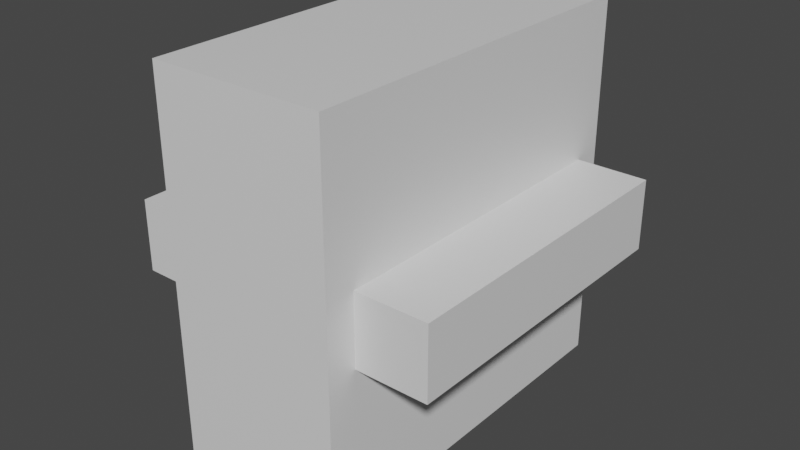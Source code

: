 # Source: Ma_e-Thermodynamik.blend  (saved by Blender 3.1.7; exported with 4.5.12 LTS)
import bpy
from mathutils import Matrix  # noqa: F401  (used for matrix-valued properties, if any)

bpy.ops.wm.read_factory_settings(use_empty=True)
scene = bpy.context.scene
scene.name = 'Scene'

# ---- collections
col_collection = bpy.data.collections.new('Collection'); scene.collection.children.link(col_collection)

# ---- materials (node trees are filled in below, after node groups)
mat_material = bpy.data.materials.new('Material')
mat_material.alpha_threshold = 0.0
mat_material.use_transparent_shadow = False
mat_material.line_color = (0.0, 0.0, 0.0, 1.0)

# ---- material node trees
mat_material.use_nodes = True; mat_material.node_tree.nodes.clear()
_N = mat_material.node_tree.nodes; _L = mat_material.node_tree.links
n0 = _N.new('ShaderNodeOutputMaterial'); n0.name = 'Material Output'; n0.location = (300, 300)
n1 = _N.new('ShaderNodeBsdfPrincipled'); n1.name = 'Principled BSDF'; n1.location = (10, 300)
n1.distribution = 'GGX'
n1.subsurface_method = 'RANDOM_WALK_SKIN'
n1.inputs[2].default_value = 0.4
n1.inputs[3].default_value = 1.45
n1.inputs[27].default_value = (0.0, 0.0, 0.0, 1.0)
n1.inputs[28].default_value = 1.0
_L.new(n1.outputs[0], n0.inputs[0])
n0.is_active_output = True

# ---- world
world_world = bpy.data.worlds.new('World'); scene.world = world_world
world_world.use_nodes = True; world_world.node_tree.nodes.clear()
_N = world_world.node_tree.nodes; _L = world_world.node_tree.links
n0 = _N.new('ShaderNodeOutputWorld'); n0.name = 'World Output'; n0.location = (300, 300)
n1 = _N.new('ShaderNodeBackground'); n1.name = 'Background'; n1.location = (10, 300)
n1.inputs[0].default_value = (0.05088, 0.05088, 0.05088, 1.0)
_L.new(n1.outputs[0], n0.inputs[0])
n0.is_active_output = True
world_world.color = (0.05088, 0.05088, 0.05088)
world_world.use_sun_shadow = False
world_world.sun_shadow_jitter_overblur = 0.0

# ---- meshes
me_cube = bpy.data.meshes.new('Cube')
me_cube.from_pydata([(1.0, 1.0, 1.0), (1.0, 1.0, -1.0), (1.0, -1.0, 1.0), (1.0, -1.0, -1.0), (-1.0, 1.0, 1.0), (-1.0, 1.0, -1.0), (-1.0, -1.0, 1.0), (-1.0, -1.0, -1.0)], [], [(0, 4, 6, 2), (3, 2, 6, 7), (7, 6, 4, 5), (5, 1, 3, 7), (1, 0, 2, 3), (5, 4, 0, 1)])
_uv = me_cube.uv_layers.new(name='UVMap')
_uv.uv.foreach_set('vector', [0.625, 0.5, 0.875, 0.5, 0.875, 0.75, 0.625, 0.75, 0.375, 0.75, 0.625, 0.75, 0.625, 1.0, 0.375, 1.0, 0.375, 0.0, 0.625, 0.0, 0.625, 0.25, 0.375, 0.25, 0.125, 0.5, 0.375, 0.5, 0.375, 0.75, 0.125, 0.75, 0.375, 0.5, 0.625, 0.5, 0.625, 0.75, 0.375, 0.75, 0.375, 0.25, 0.625, 0.25, 0.625, 0.5, 0.375, 0.5])
me_cube.materials.append(mat_material)
me_cube.use_remesh_preserve_volume = False
me_cube.use_remesh_preserve_attributes = False
me_cube.use_mirror_vertex_groups = False
me_cube.update()
me_cube_001 = bpy.data.meshes.new('Cube.001')
me_cube_001.from_pydata([(1.0, 1.0, 1.0), (1.0, 1.0, -1.0), (1.0, -1.0, 1.0), (1.0, -1.0, -1.0), (-1.0, 1.0, 1.0), (-1.0, 1.0, -1.0), (-1.0, -1.0, 1.0), (-1.0, -1.0, -1.0)], [], [(0, 4, 6, 2), (3, 2, 6, 7), (7, 6, 4, 5), (5, 1, 3, 7), (1, 0, 2, 3), (5, 4, 0, 1)])
_uv = me_cube_001.uv_layers.new(name='UVMap')
_uv.uv.foreach_set('vector', [0.625, 0.5, 0.875, 0.5, 0.875, 0.75, 0.625, 0.75, 0.375, 0.75, 0.625, 0.75, 0.625, 1.0, 0.375, 1.0, 0.375, 0.0, 0.625, 0.0, 0.625, 0.25, 0.375, 0.25, 0.125, 0.5, 0.375, 0.5, 0.375, 0.75, 0.125, 0.75, 0.375, 0.5, 0.625, 0.5, 0.625, 0.75, 0.375, 0.75, 0.375, 0.25, 0.625, 0.25, 0.625, 0.5, 0.375, 0.5])
me_cube_001.materials.append(mat_material)
me_cube_001.use_remesh_preserve_volume = False
me_cube_001.use_remesh_preserve_attributes = False
me_cube_001.use_mirror_vertex_groups = False
me_cube_001.update()
me_cube_002 = bpy.data.meshes.new('Cube.002')
me_cube_002.from_pydata([(1.0, 1.0, 1.0), (1.0, 1.0, -1.0), (1.0, -1.0, 1.0), (1.0, -1.0, -1.0), (-1.0, 1.0, 1.0), (-1.0, 1.0, -1.0), (-1.0, -1.0, 1.0), (-1.0, -1.0, -1.0)], [], [(0, 4, 6, 2), (3, 2, 6, 7), (7, 6, 4, 5), (5, 1, 3, 7), (1, 0, 2, 3), (5, 4, 0, 1)])
_uv = me_cube_002.uv_layers.new(name='UVMap')
_uv.uv.foreach_set('vector', [0.625, 0.5, 0.875, 0.5, 0.875, 0.75, 0.625, 0.75, 0.375, 0.75, 0.625, 0.75, 0.625, 1.0, 0.375, 1.0, 0.375, 0.0, 0.625, 0.0, 0.625, 0.25, 0.375, 0.25, 0.125, 0.5, 0.375, 0.5, 0.375, 0.75, 0.125, 0.75, 0.375, 0.5, 0.625, 0.5, 0.625, 0.75, 0.375, 0.75, 0.375, 0.25, 0.625, 0.25, 0.625, 0.5, 0.375, 0.5])
me_cube_002.materials.append(mat_material)
me_cube_002.use_remesh_preserve_volume = False
me_cube_002.use_remesh_preserve_attributes = False
me_cube_002.use_mirror_vertex_groups = False
me_cube_002.update()
me_cube_004 = bpy.data.meshes.new('Cube.004')
me_cube_004.from_pydata([(0.3535, 1.0, 1.0), (1.0, 1.0, -1.0), (0.3535, -1.0, 1.0), (1.0, -1.0, -1.0), (-0.3535, 1.0, 1.0), (-1.0, 1.0, -1.0), (-0.3535, -1.0, 1.0), (-1.0, -1.0, -1.0)], [], [(0, 4, 6, 2), (3, 2, 6, 7), (7, 6, 4, 5), (5, 1, 3, 7), (1, 0, 2, 3), (5, 4, 0, 1)])
_uv = me_cube_004.uv_layers.new(name='UVMap')
_uv.uv.foreach_set('vector', [0.625, 0.5, 0.875, 0.5, 0.875, 0.75, 0.625, 0.75, 0.375, 0.75, 0.625, 0.75, 0.625, 1.0, 0.375, 1.0, 0.375, 0.0, 0.625, 0.0, 0.625, 0.25, 0.375, 0.25, 0.125, 0.5, 0.375, 0.5, 0.375, 0.75, 0.125, 0.75, 0.375, 0.5, 0.625, 0.5, 0.625, 0.75, 0.375, 0.75, 0.375, 0.25, 0.625, 0.25, 0.625, 0.5, 0.375, 0.5])
me_cube_004.materials.append(mat_material)
me_cube_004.use_remesh_preserve_volume = False
me_cube_004.use_remesh_preserve_attributes = False
me_cube_004.use_mirror_vertex_groups = False
me_cube_004.update()

# ---- objects
ob_wandler = bpy.data.objects.new('Wandler', me_cube)
ob_messkasten = bpy.data.objects.new('Messkasten', me_cube_001)
ob_kollektor = bpy.data.objects.new('Kollektor', me_cube_002)
ob_lampe = bpy.data.objects.new('Lampe', me_cube_004)

# ---- transforms, parenting, visibility, modifiers, constraints
ob_wandler.location = (0.0, 0.0, 0.0)
ob_wandler.scale = (0.1065, 0.1065, 0.1435)
ob_wandler.lock_rotations_4d = False
ob_wandler.empty_display_type = 'ARROWS'
ob_wandler.hide_render = True
ob_wandler.lineart.crease_threshold = 0.0
ob_messkasten.location = (0.0, 0.0, 0.0)
ob_messkasten.scale = (0.115, 0.25, 0.2485)
ob_messkasten.lock_rotations_4d = False
ob_messkasten.empty_display_type = 'ARROWS'
ob_messkasten.lineart.crease_threshold = 0.0
ob_kollektor.location = (0.0, 0.0, 0.0)
ob_kollektor.scale = (0.21, 0.21, 0.047)
ob_kollektor.lock_rotations_4d = False
ob_kollektor.empty_display_type = 'ARROWS'
ob_kollektor.lineart.crease_threshold = 0.0
ob_lampe.location = (0.0, 0.0, 0.0)
ob_lampe.scale = (0.1035, 0.1225, 0.0675)
ob_lampe.lock_rotations_4d = False
ob_lampe.empty_display_type = 'ARROWS'
ob_lampe.lineart.crease_threshold = 0.0

# ---- collection membership
col_collection.objects.link(ob_wandler)
col_collection.objects.link(ob_messkasten)
col_collection.objects.link(ob_kollektor)
col_collection.objects.link(ob_lampe)

# ---- scene / render settings (as saved in the file)
scene.frame_start = 1; scene.frame_end = 250; scene.frame_set(1)
scene.render.engine = 'BLENDER_EEVEE_NEXT'
scene.cycles.sampling_pattern = 'TABULATED_SOBOL'
scene.cycles.use_light_tree = False
scene.view_settings.view_transform = 'Filmic'
bpy.context.view_layer.update()

# ---- added for rendering (the .blend has no active camera and no usable light): camera, sun
cam_auto = bpy.data.cameras.new('AutoCamera')
cam_auto.lens = 50.0
cam_auto.sensor_width = 36.0
cam_auto.clip_end = 1000.0
ob_auto_camera = bpy.data.objects.new('AutoCamera', cam_auto)
scene.collection.objects.link(ob_auto_camera)
ob_auto_camera.location = (0.759253, -0.911104, 0.607403)
ob_auto_camera.rotation_euler = (1.09748, -7.21219e-08, 0.694738)
scene.camera = ob_auto_camera
light_auto_sun = bpy.data.lights.new('AutoSun', 'SUN')
light_auto_sun.energy = 3.0
light_auto_sun.angle = 0.0523599
ob_auto_sun = bpy.data.objects.new('AutoSun', light_auto_sun)
scene.collection.objects.link(ob_auto_sun)
ob_auto_sun.rotation_euler = (0.872665, 0.174533, 0.523599)
bpy.context.view_layer.update()
